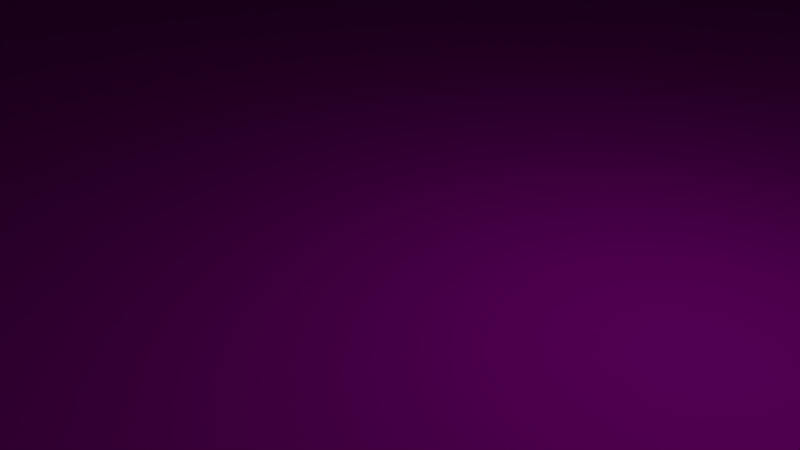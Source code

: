 # Source: Grass_Ramp_X2.blend  (saved by Blender 2.79.0; exported with 4.5.12 LTS)
import bpy
from mathutils import Matrix  # noqa: F401  (used for matrix-valued properties, if any)

bpy.ops.wm.read_factory_settings(use_empty=True)
scene = bpy.context.scene
scene.name = 'Scene'

# ---- collections
col_collection_1 = bpy.data.collections.new('Collection 1'); scene.collection.children.link(col_collection_1)

# ---- images (referenced by path relative to the original .blend; pixels are not part of the script)
import os
ASSET_DIR = os.environ.get("B2B_ASSET_DIR", "")  # directory of the original .blend (textures are referenced by path, not embedded)
HERE = os.path.dirname(os.path.abspath(__file__))  # packed textures are extracted next to this script under _unpacked/

def load_image(name, relpath, width, height, colorspace="sRGB"):
    """Load a texture the original file referenced (path relative to the .blend, or extracted next to this script)."""
    p = next((c for c in (os.path.join(HERE, relpath), os.path.join(ASSET_DIR, relpath)) if relpath and os.path.exists(c)), "")
    if p:
        img = bpy.data.images.load(p, check_existing=True)
        img.name = name
    else:  # same state as the original file: an image datablock whose file is absent (Cycles renders it pink)
        img = bpy.data.images.new(name, width, height)
        img.source = "FILE"
        img.filepath = "//" + (relpath or name)
    img.colorspace_settings.name = colorspace
    return img
img_modularracetrack_1_png_001 = load_image('ModularRacetrack_1.png.001', 'ModularRacetrack_1.png', 1024, 1024, 'sRGB')
img_tarmacalbedo_tif = load_image('TarmacAlbedo.tif', 'TarmacAlbedo.tif', 1024, 1024, 'sRGB')
img_whiteasphalt_jpg = load_image('whiteasphalt.jpg', 'whiteasphalt.jpg', 1024, 1024, 'sRGB')

# ---- materials (node trees are filled in below, after node groups)
mat_material_001 = bpy.data.materials.new('Material.001')
mat_material_001.alpha_threshold = 0.0
mat_material_001.roughness = 0.5
mat_material = bpy.data.materials.new('Material')
mat_material.alpha_threshold = 0.0
mat_material.roughness = 0.5
mat_material_002 = bpy.data.materials.new('Material.002')
mat_material_002.alpha_threshold = 0.0
mat_material_002.roughness = 0.5

# ---- material node trees
mat_material_001.use_nodes = True; mat_material_001.node_tree.nodes.clear()
_N = mat_material_001.node_tree.nodes; _L = mat_material_001.node_tree.links
n0 = _N.new('ShaderNodeOutputMaterial'); n0.name = 'Material Output'; n0.location = (300, 300)
n1 = _N.new('ShaderNodeBsdfDiffuse'); n1.name = 'Diffuse BSDF'; n1.location = (10, 300)
n2 = _N.new('ShaderNodeTexImage'); n2.name = 'Image Texture'; n2.location = (-180, 300)
n2.width = 140
n2.image = img_modularracetrack_1_png_001
_L.new(n1.outputs[0], n0.inputs[0])
_L.new(n2.outputs[0], n1.inputs[0])
n0.is_active_output = True
mat_material.use_nodes = True; mat_material.node_tree.nodes.clear()
_N = mat_material.node_tree.nodes; _L = mat_material.node_tree.links
n0 = _N.new('ShaderNodeOutputMaterial'); n0.name = 'Material Output'; n0.location = (300, 300)
n1 = _N.new('ShaderNodeBsdfDiffuse'); n1.name = 'Diffuse BSDF'; n1.location = (10, 300)
n2 = _N.new('ShaderNodeTexImage'); n2.name = 'Image Texture'; n2.location = (-180, 300)
n2.width = 140
n2.image = img_tarmacalbedo_tif
_L.new(n1.outputs[0], n0.inputs[0])
_L.new(n2.outputs[0], n1.inputs[0])
n0.is_active_output = True
mat_material_002.use_nodes = True; mat_material_002.node_tree.nodes.clear()
_N = mat_material_002.node_tree.nodes; _L = mat_material_002.node_tree.links
n0 = _N.new('ShaderNodeOutputMaterial'); n0.name = 'Material Output'; n0.location = (300, 300)
n1 = _N.new('ShaderNodeBsdfDiffuse'); n1.name = 'Diffuse BSDF'; n1.location = (10, 300)
n2 = _N.new('ShaderNodeTexImage'); n2.name = 'Image Texture'; n2.location = (-180, 300)
n2.width = 140
n2.image = img_whiteasphalt_jpg
_L.new(n1.outputs[0], n0.inputs[0])
_L.new(n2.outputs[0], n1.inputs[0])
n0.is_active_output = True

# ---- world
world_world = bpy.data.worlds.new('World'); scene.world = world_world
world_world.color = (0.05088, 0.05088, 0.05088)
world_world.use_sun_shadow = False
world_world.sun_shadow_jitter_overblur = 0.0
world_world.cycles.sampling_method = 'MANUAL'

# ---- cameras
cam_camera = bpy.data.cameras.new('Camera')
cam_camera.clip_end = 100.0
cam_camera.lens = 35.0
cam_camera.sensor_width = 32.0
cam_camera.sensor_height = 18.0
cam_camera.ortho_scale = 7.314
cam_camera.dof.focus_distance = 0.0

# ---- lights
light_lamp = bpy.data.lights.new('Lamp', 'POINT')
light_lamp.transmission_factor = 0.0
light_lamp.cutoff_distance = 30.0
light_lamp.energy = 100.0
light_lamp.shadow_buffer_clip_start = 1.001
light_lamp.shadow_soft_size = 0.1
light_lamp.shadow_maximum_resolution = 0.006
light_lamp.use_absolute_resolution = True

# ---- meshes
me_cube = bpy.data.meshes.new('Cube')
me_cube.from_pydata([(32.0, 32.0, 0.0), (32.0, -32.0, 0.0), (-32.0, -32.0, 0.0), (-32.0, 32.0, 0.0), (32.0, 32.0, 48.0), (32.0, -32.0, 16.0), (-32.0, -32.0, 16.0), (-32.0, 32.0, 48.0), (0.0, -32.0, 16.0), (-28.0, -32.0, 16.0), (28.0, -32.0, 16.0), (0.0, 32.0, 48.0), (-28.0, 32.0, 48.0), (28.0, 32.0, 48.0), (27.0, -32.0, 16.0), (-27.0, -32.0, 16.0), (27.0, 32.0, 48.0), (-27.0, 32.0, 48.0), (25.0, -32.0, 16.0), (-25.0, -32.0, 16.0), (25.0, 32.0, 48.0), (-25.0, 32.0, 48.0)], [], [(0, 1, 2, 3), (0, 4, 5, 1), (1, 5, 10, 14, 18, 8, 19, 15, 9, 6, 2), (2, 6, 7, 3), (4, 0, 3, 7, 12, 17, 21, 11, 20, 16, 13), (4, 13, 10, 5), (7, 6, 9, 12), (9, 15, 17, 12), (13, 16, 14, 10), (15, 19, 21, 17), (16, 20, 18, 14), (8, 18, 20, 11, 21, 19)])
_uv = me_cube.uv_layers.new(name='UVMap')
_uv.uv.foreach_set('vector', [0.1433, 0.15, 0.2367, 0.15, 0.2367, 0.4639, 0.1433, 0.4639, 0.12, 0.85, 0.05, 0.85, 0.09667, 0.5361, 0.12, 0.5361, 0.05, 0.5361, 0.05, 0.501, 0.05583, 0.501, 0.05729, 0.501, 0.06021, 0.501, 0.09667, 0.501, 0.1331, 0.501, 0.136, 0.501, 0.1375, 0.501, 0.1433, 0.501, 0.1433, 0.5361, 0.2833, 0.7778, 0.26, 0.7778, 0.2133, 0.4639, 0.2833, 0.4639, 0.1433, 0.4639, 0.2133, 0.4639, 0.2133, 0.7778, 0.1433, 0.7778, 0.1433, 0.7582, 0.1433, 0.7533, 0.1433, 0.7435, 0.1433, 0.6209, 0.1433, 0.4983, 0.1433, 0.4884, 0.1433, 0.4835, 0.05, 0.15, 0.05583, 0.15, 0.05583, 0.501, 0.05, 0.501, 0.1433, 0.15, 0.1433, 0.501, 0.1375, 0.501, 0.1375, 0.15, 0.1375, 0.501, 0.136, 0.501, 0.136, 0.15, 0.1375, 0.15, 0.05583, 0.15, 0.05729, 0.15, 0.05729, 0.501, 0.05583, 0.501, 0.136, 0.501, 0.1331, 0.501, 0.1331, 0.15, 0.136, 0.15, 0.05729, 0.15, 0.06021, 0.15, 0.06021, 0.501, 0.05729, 0.501, 0.09667, 0.501, 0.06021, 0.501, 0.06021, 0.15, 0.09667, 0.15, 0.1331, 0.15, 0.1331, 0.501])
me_cube.materials.append(mat_material_001)
me_cube.materials.append(mat_material)
me_cube.materials.append(mat_material_002)
me_cube.use_remesh_preserve_volume = False
me_cube.use_remesh_preserve_attributes = False
me_cube.use_mirror_vertex_groups = False
me_cube.update()

# ---- objects
ob_cube = bpy.data.objects.new('Cube', me_cube)
ob_lamp = bpy.data.objects.new('Lamp', light_lamp)
ob_camera = bpy.data.objects.new('Camera', cam_camera)

# ---- transforms, parenting, visibility, modifiers, constraints
ob_cube.location = (0.0, 0.0, 0.0)
ob_cube.lock_rotations_4d = False
ob_cube.empty_display_type = 'ARROWS'
ob_cube.lineart.crease_threshold = 0.0
ob_lamp.location = (4.076, 1.005, 5.904)
ob_lamp.rotation_euler = (0.6503, 0.05522, 1.866)
ob_lamp.lock_rotations_4d = False
ob_lamp.empty_display_type = 'ARROWS'
ob_lamp.color = (0.0, 0.0, 0.0, 0.0)
ob_lamp.lineart.crease_threshold = 0.0
ob_camera.location = (7.481, -6.508, 5.344)
ob_camera.rotation_euler = (1.109, 0.0, 0.8149)
ob_camera.lock_rotations_4d = False
ob_camera.empty_display_type = 'ARROWS'
ob_camera.color = (0.0, 0.0, 0.0, 0.0)
ob_camera.display_type = 'WIRE'
ob_camera.lineart.crease_threshold = 0.0

# ---- collection membership
col_collection_1.objects.link(ob_cube)
col_collection_1.objects.link(ob_lamp)
col_collection_1.objects.link(ob_camera)

# ---- scene / render settings (as saved in the file)
scene.camera = ob_camera
scene.frame_start = 1; scene.frame_end = 250; scene.frame_set(1)
scene.render.engine = 'CYCLES'
scene.render.resolution_percentage = 50
scene.render.dither_intensity = 0.0
scene.cycles.use_denoising = False
scene.cycles.samples = 128
scene.cycles.sampling_pattern = 'TABULATED_SOBOL'
scene.cycles.light_sampling_threshold = 0.0
scene.cycles.use_adaptive_sampling = False
scene.cycles.use_light_tree = False
scene.cycles.blur_glossy = 0.0
scene.cycles.sample_clamp_indirect = 0.0
scene.view_settings.view_transform = 'Standard'
bpy.context.view_layer.update()
